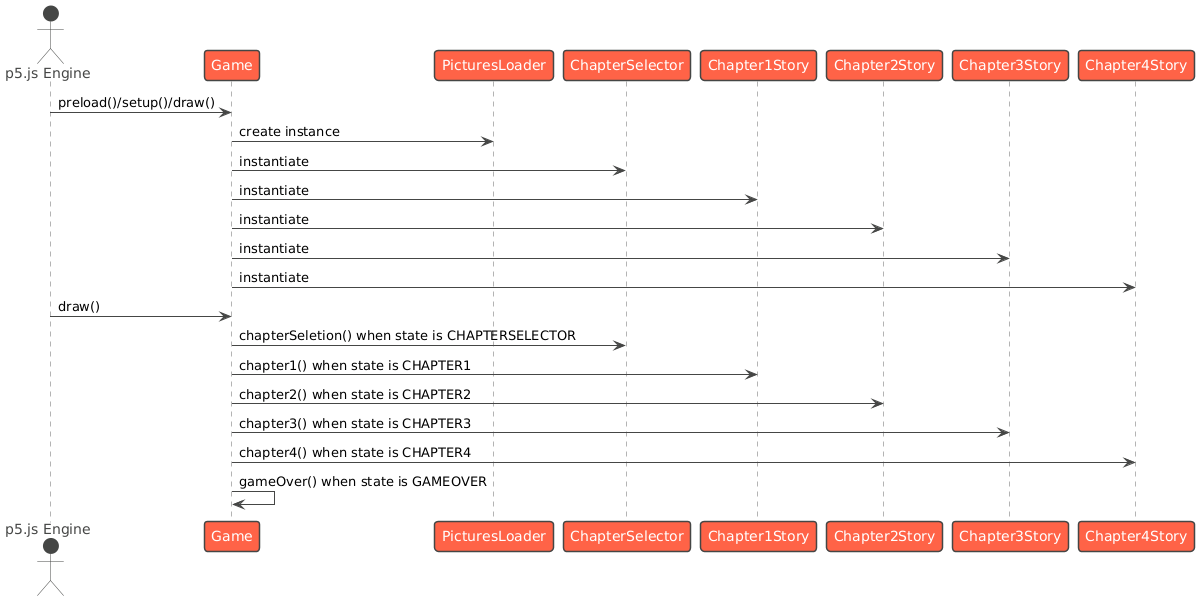

The diagram above was rendered by PlantUML. Its source (embedded in the PNG):
@startuml
!theme vibrant
actor "p5.js Engine" as p5
participant "Game" as Game
participant "PicturesLoader" as PL
participant "ChapterSelector" as CS
participant "Chapter1Story" as C1S
participant "Chapter2Story" as C2S
participant "Chapter3Story" as C3S
participant "Chapter4Story" as C4S

p5 -> Game : preload()/setup()/draw()
Game -> PL : create instance
Game -> CS : instantiate
Game -> C1S : instantiate
Game -> C2S : instantiate
Game -> C3S : instantiate
Game -> C4S : instantiate

p5 -> Game : draw()
Game -> CS : chapterSeletion() when state is CHAPTERSELECTOR
Game -> C1S : chapter1() when state is CHAPTER1
Game -> C2S : chapter2() when state is CHAPTER2
Game -> C3S : chapter3() when state is CHAPTER3
Game -> C4S : chapter4() when state is CHAPTER4
Game -> Game : gameOver() when state is GAMEOVER
@enduml